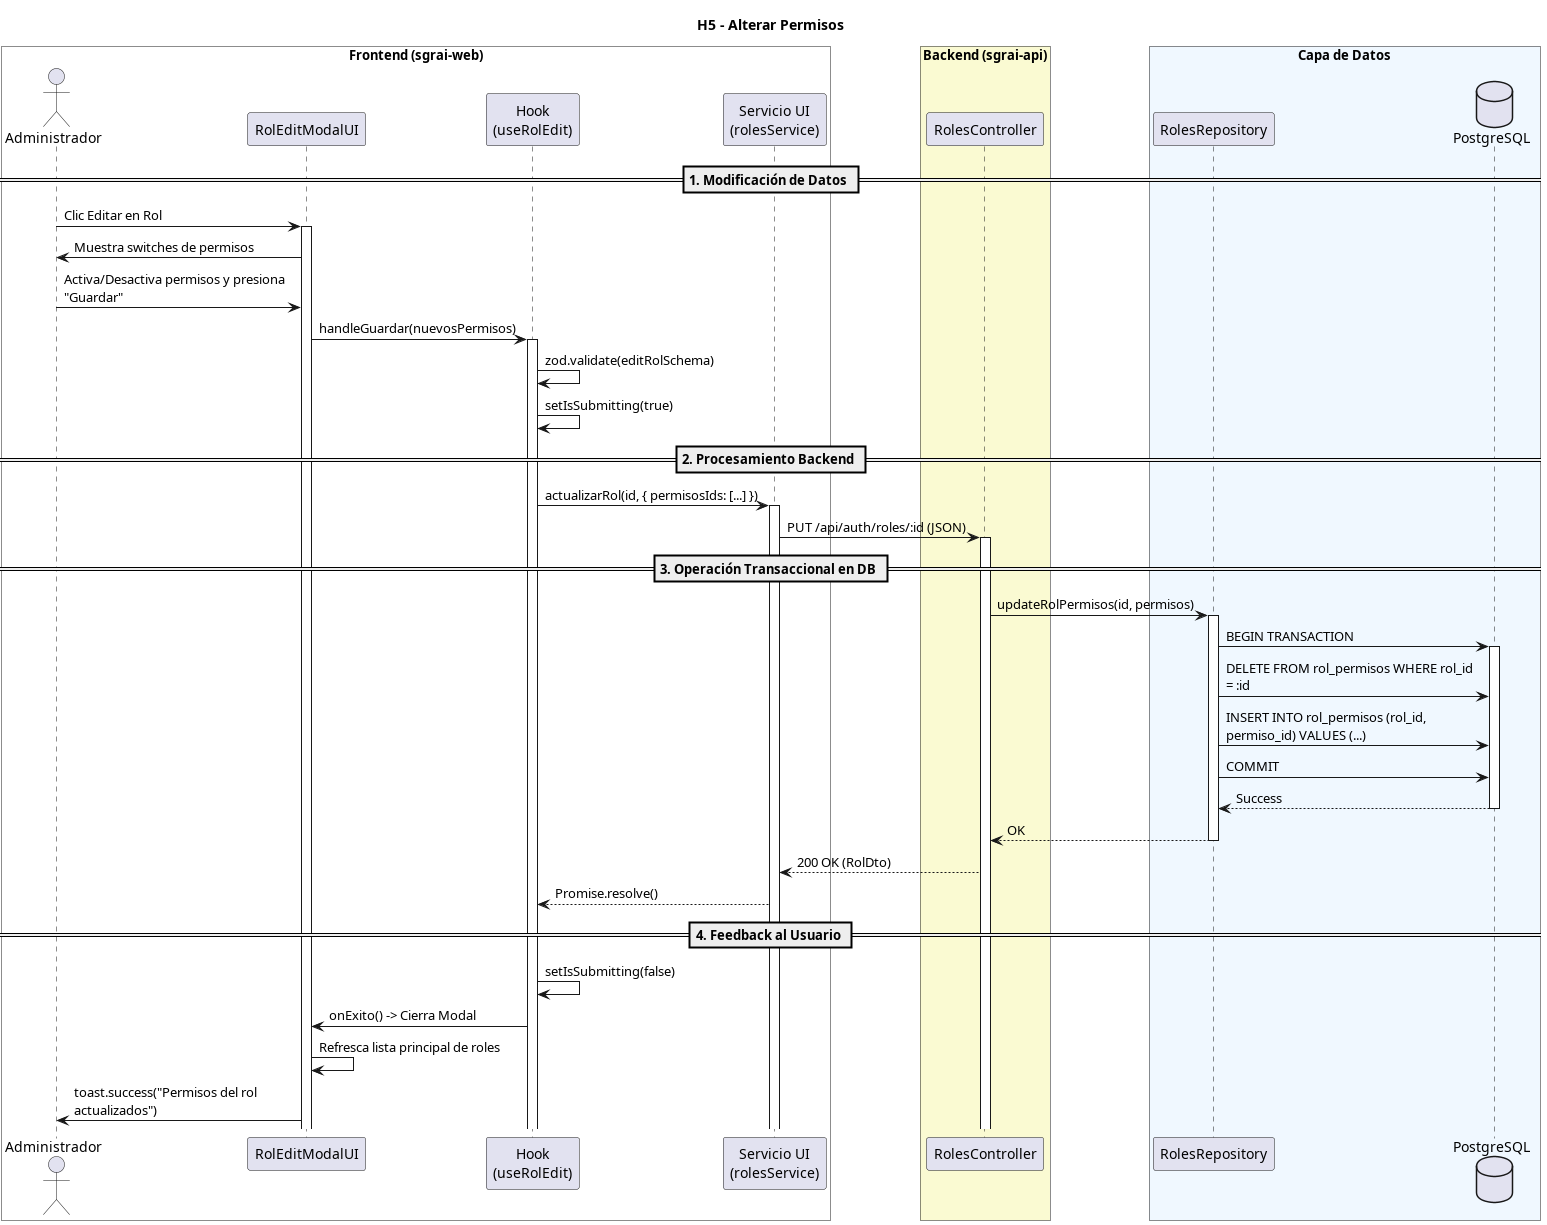

The diagram above was rendered by PlantUML. Its source (embedded in the PNG):
@startuml
title H5 - Alterar Permisos
skinparam maxMessageSize 250

box "Frontend (sgrai-web)" #White
actor "Administrador" as user
participant "RolEditModalUI" as view
participant "Hook\n(useRolEdit)" as hook
participant "Servicio UI\n(rolesService)" as service
end box

box "Backend (sgrai-api)" #LightGoldenRodYellow
participant "RolesController" as controller
end box

box "Capa de Datos" #F0F8FF
participant "RolesRepository" as repository
database "PostgreSQL" as db
end box

== 1. Modificación de Datos ==
user -> view ++: Clic Editar en Rol
view -> user: Muestra switches de permisos
user -> view: Activa/Desactiva permisos y presiona "Guardar"
view -> hook ++: handleGuardar(nuevosPermisos)
hook -> hook: zod.validate(editRolSchema)
hook -> hook: setIsSubmitting(true)

== 2. Procesamiento Backend ==
hook -> service ++: actualizarRol(id, { permisosIds: [...] })
service -> controller ++: PUT /api/auth/roles/:id (JSON)

== 3. Operación Transaccional en DB ==
controller -> repository ++: updateRolPermisos(id, permisos)
repository -> db ++: BEGIN TRANSACTION
repository -> db: DELETE FROM rol_permisos WHERE rol_id = :id
repository -> db: INSERT INTO rol_permisos (rol_id, permiso_id) VALUES (...)
repository -> db: COMMIT
return Success
return OK

controller --> service: 200 OK (RolDto)
service --> hook: Promise.resolve()

== 4. Feedback al Usuario ==
hook -> hook: setIsSubmitting(false)
hook -> view: onExito() -> Cierra Modal
view -> view: Refresca lista principal de roles
view -> user: toast.success("Permisos del rol actualizados")
@enduml